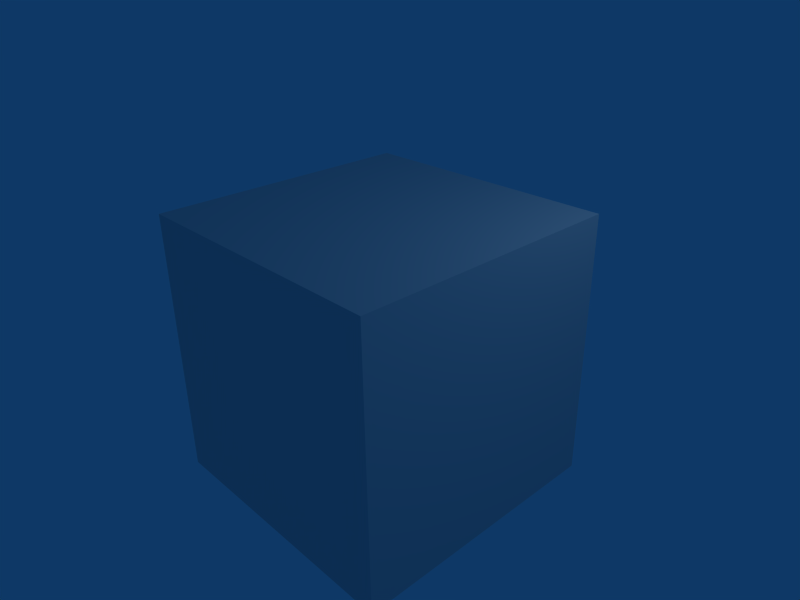 # Source: chest.blend  (saved by Blender 2.34.0; exported with 4.5.12 LTS)
import bpy
from mathutils import Matrix  # noqa: F401  (used for matrix-valued properties, if any)

bpy.ops.wm.read_factory_settings(use_empty=True)
scene = bpy.context.scene
scene.name = 'Scene'

# ---- collections
col_collection_1 = bpy.data.collections.new('Collection 1'); scene.collection.children.link(col_collection_1)

# ---- world
world_world = bpy.data.worlds.new('World'); scene.world = world_world
world_world.color = (0.05656, 0.2208, 0.4)
world_world.use_sun_shadow = False
world_world.sun_shadow_jitter_overblur = 0.0
world_world.cycles.sampling_method = 'MANUAL'
world_world.cycles.sample_map_resolution = 256

# ---- cameras
cam_camera = bpy.data.cameras.new('Camera')
cam_camera.passepartout_alpha = 0.2
cam_camera.clip_end = 100.0
cam_camera.lens = 35.0
cam_camera.ortho_scale = 7.314
cam_camera.show_passepartout = False
cam_camera.show_safe_areas = True
cam_camera.dof.focus_distance = 0.0
cam_camera.dof.aperture_fstop = 128.0

# ---- lights
light_spot = bpy.data.lights.new('Spot', 'POINT')
light_spot.transmission_factor = 0.0
light_spot.cutoff_distance = 30.0
light_spot.energy = 100.0
light_spot.shadow_buffer_clip_start = 1.001
light_spot.shadow_soft_size = 1.0
light_spot.shadow_maximum_resolution = 0.006
light_spot.use_absolute_resolution = True
light_spot.cycles.use_multiple_importance_sampling = False

# ---- meshes
me_cube_009 = bpy.data.meshes.new('Cube.009')
me_cube_009.from_pydata([(9.678, 0.8581, -1.548), (9.678, -2.142, -1.548), (6.678, -2.142, -1.548), (6.678, 0.8581, -1.548), (9.678, 0.8581, 1.452), (9.678, -2.142, 1.452), (6.678, -2.142, 1.452), (6.678, 0.8581, 1.452)], [], [(0, 1, 2, 3), (4, 7, 6, 5), (0, 4, 5, 1), (1, 5, 6, 2), (2, 6, 7, 3), (4, 0, 3, 7)])
me_cube_009.use_remesh_preserve_volume = False
me_cube_009.use_remesh_preserve_attributes = False
me_cube_009.use_mirror_vertex_groups = False
me_cube_009.update()
me_cylinder = bpy.data.meshes.new('Cylinder')
me_cylinder.from_pydata([(10.24, -1.449, -6.543), (10.41, -1.449, -6.239), (10.41, -1.449, -5.29), (10.41, -1.449, -4.23), (10.24, -1.449, -3.946), (9.95, -1.449, -3.85), (8.995, -1.449, -3.876), (7.948, -1.449, -3.851), (7.7, -1.445, -4.0), (7.576, -1.445, -4.234), (7.58, -1.445, -5.267), (7.583, -1.445, -6.222), (7.707, -1.445, -6.484), (7.948, -1.449, -6.675), (8.995, -1.449, -6.705), (9.943, -1.449, -6.702), (10.24, -1.045, -6.519), (10.41, -1.045, -6.215), (10.41, -1.045, -5.267), (10.41, -1.045, -4.234), (10.24, -1.045, -3.944), (9.95, -1.045, -3.855), (8.995, -1.045, -3.853), (7.948, -1.045, -3.855), (7.7, -1.045, -4.0), (7.576, -1.045, -4.234), (7.58, -1.045, -5.267), (7.583, -1.045, -6.222), (7.707, -1.045, -6.484), (7.948, -1.045, -6.679), (8.995, -1.045, -6.681), (9.943, -1.045, -6.679), (8.995, -1.442, -5.226), (8.995, -1.045, -5.267), (8.912, -1.535, -255.2)], [], [(32, 0, 1), (33, 17, 16), (32, 1, 2), (33, 18, 17), (32, 2, 3), (33, 19, 18), (32, 3, 4), (33, 20, 19), (32, 4, 5), (33, 21, 20), (32, 5, 6), (33, 22, 21), (32, 6, 7), (33, 23, 22), (32, 7, 8), (33, 24, 23), (32, 8, 9), (33, 25, 24), (32, 9, 10), (33, 26, 25), (32, 10, 11), (33, 27, 26), (32, 11, 12), (33, 28, 27), (32, 12, 13), (33, 29, 28), (32, 13, 14), (33, 30, 29), (32, 14, 15), (33, 31, 30), (15, 0, 32), (33, 16, 31), (0, 16, 17, 1), (1, 17, 18, 2), (2, 18, 19, 3), (3, 19, 20, 4), (4, 20, 21, 5), (5, 21, 22, 6), (6, 22, 23, 7), (7, 23, 24, 8), (8, 24, 25, 9), (9, 25, 26, 10), (10, 26, 27, 11), (11, 27, 28, 12), (12, 28, 29, 13), (13, 29, 30, 14), (14, 30, 31, 15), (16, 0, 15, 31)])
me_cylinder.use_remesh_preserve_volume = False
me_cylinder.use_remesh_preserve_attributes = False
me_cylinder.use_mirror_vertex_groups = False
me_cylinder.update()

# ---- objects
ob_cube = bpy.data.objects.new('Cube', me_cube_009)
ob_cylinder = bpy.data.objects.new('Cylinder', me_cylinder)
ob_lamp = bpy.data.objects.new('Lamp', light_spot)
ob_camera = bpy.data.objects.new('Camera', cam_camera)

# ---- transforms, parenting, visibility, modifiers, constraints
ob_cube.location = (-7.678, -0.5484, 2.142)
ob_cube.rotation_euler = (1.571, -0.0, -0.0)
ob_cube.lock_rotations_4d = False
ob_cube.empty_display_type = 'ARROWS'
ob_cube.color = (0.0, 0.0, 0.0, 1.0)
ob_cube.lineart.crease_threshold = 0.0
ob_cylinder.location = (-8.947, -5.232, 1.891)
ob_cylinder.rotation_euler = (1.571, -0.0, -0.0)
ob_cylinder.lock_rotations_4d = False
ob_cylinder.empty_display_type = 'ARROWS'
ob_cylinder.color = (0.0, 0.0, 0.0, 1.0)
ob_cylinder.lineart.crease_threshold = 0.0
ob_lamp.location = (4.076, 1.005, 5.904)
ob_lamp.rotation_euler = (0.6503, 0.05522, 1.866)
ob_lamp.lock_rotations_4d = False
ob_lamp.empty_display_type = 'ARROWS'
ob_lamp.color = (0.0, 0.0, 0.0, 0.0)
ob_lamp.lineart.crease_threshold = 0.0
ob_camera.location = (5.816, -5.169, 5.591)
ob_camera.rotation_euler = (1.109, 0.01082, 0.8149)
ob_camera.lock_rotations_4d = False
ob_camera.empty_display_type = 'ARROWS'
ob_camera.color = (0.0, 0.0, 0.0, 0.0)
ob_camera.display_type = 'WIRE'
ob_camera.lineart.crease_threshold = 0.0

# ---- collection membership
col_collection_1.objects.link(ob_cube)
col_collection_1.objects.link(ob_cylinder)
col_collection_1.objects.link(ob_lamp)
col_collection_1.objects.link(ob_camera)

# ---- scene / render settings (as saved in the file)
scene.camera = ob_camera
scene.frame_start = 1; scene.frame_end = 250; scene.frame_set(1)
scene.render.engine = 'BLENDER_EEVEE_NEXT'
scene.render.image_settings.file_format = 'JPEG'
scene.render.image_settings.color_mode = 'RGB'
scene.render.image_settings.compression = 90
scene.render.resolution_x = 800
scene.render.resolution_y = 600
scene.render.pixel_aspect_x = 100.0
scene.render.pixel_aspect_y = 100.0
scene.render.fps = 25
scene.render.dither_intensity = 0.0
scene.render.use_compositing = False
scene.render.use_sequencer = False
scene.render.bake_bias = 0.0
scene.render.use_stamp_time = False
scene.render.use_stamp_date = False
scene.render.use_stamp_frame = False
scene.render.use_stamp_camera = False
scene.render.use_stamp_scene = False
scene.render.use_stamp_filename = False
scene.render.use_stamp_render_time = False
scene.render.stamp_font_size = 0
scene.cycles.use_denoising = False
scene.cycles.samples = 10
scene.cycles.sampling_pattern = 'TABULATED_SOBOL'
scene.cycles.light_sampling_threshold = 0.0
scene.cycles.use_adaptive_sampling = False
scene.cycles.use_light_tree = False
scene.cycles.blur_glossy = 0.0
scene.cycles.volume_bounces = 1
scene.cycles.pixel_filter_type = 'GAUSSIAN'
scene.cycles.sample_clamp_indirect = 0.0
scene.view_settings.view_transform = 'Raw'
bpy.context.view_layer.update()
